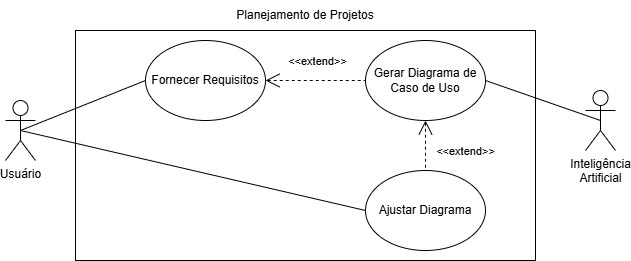

The diagram above was exported from draw.io. Its source (the exported page's mxGraphModel, read from the mxfile embedded in the PNG):
<mxGraphModel dx="1120" dy="460" grid="1" gridSize="10" guides="1" tooltips="1" connect="1" arrows="1" fold="1" page="1" pageScale="1" pageWidth="827" pageHeight="1169" math="0" shadow="0">
  <root>
    <mxCell id="0" />
    <mxCell id="1" parent="0" />
    <mxCell id="3YBcBf-QT2foi3R4CroI-7" value="" style="rounded=0;whiteSpace=wrap;html=1;" parent="1" vertex="1">
      <mxGeometry x="160" y="120" width="460" height="230" as="geometry" />
    </mxCell>
    <mxCell id="3YBcBf-QT2foi3R4CroI-1" value="Usuário" style="shape=umlActor;verticalLabelPosition=bottom;verticalAlign=top;html=1;outlineConnect=0;" parent="1" vertex="1">
      <mxGeometry x="90" y="190" width="30" height="60" as="geometry" />
    </mxCell>
    <mxCell id="3YBcBf-QT2foi3R4CroI-8" value="Planejamento de Projetos" style="text;html=1;align=center;verticalAlign=middle;whiteSpace=wrap;rounded=0;" parent="1" vertex="1">
      <mxGeometry x="320" y="90" width="140" height="30" as="geometry" />
    </mxCell>
    <mxCell id="3YBcBf-QT2foi3R4CroI-10" value="Inteligência &lt;br&gt;Artificial" style="shape=umlActor;verticalLabelPosition=bottom;verticalAlign=top;html=1;outlineConnect=0;" parent="1" vertex="1">
      <mxGeometry x="670" y="180" width="30" height="60" as="geometry" />
    </mxCell>
    <mxCell id="3YBcBf-QT2foi3R4CroI-12" value="Fornecer Requisitos" style="ellipse;whiteSpace=wrap;html=1;" parent="1" vertex="1">
      <mxGeometry x="230" y="130" width="120" height="80" as="geometry" />
    </mxCell>
    <mxCell id="3YBcBf-QT2foi3R4CroI-16" value="" style="endArrow=none;html=1;rounded=0;exitX=0.5;exitY=0.5;exitDx=0;exitDy=0;exitPerimeter=0;entryX=0;entryY=0.5;entryDx=0;entryDy=0;" parent="1" source="3YBcBf-QT2foi3R4CroI-1" target="3YBcBf-QT2foi3R4CroI-12" edge="1">
      <mxGeometry width="50" height="50" relative="1" as="geometry">
        <mxPoint x="310" y="330" as="sourcePoint" />
        <mxPoint x="360" y="280" as="targetPoint" />
      </mxGeometry>
    </mxCell>
    <mxCell id="3YBcBf-QT2foi3R4CroI-17" value="Gerar Diagrama de Caso de Uso&lt;span style=&quot;color: rgba(0, 0, 0, 0); font-family: monospace; font-size: 0px; text-align: start; text-wrap-mode: nowrap;&quot;&gt;%3CmxGraphModel%3E%3Croot%3E%3CmxCell%20id%3D%220%22%2F%3E%3CmxCell%20id%3D%221%22%20parent%3D%220%22%2F%3E%3CmxCell%20id%3D%222%22%20value%3D%22Usu%C3%A1rio%22%20style%3D%22shape%3DumlActor%3BverticalLabelPosition%3Dbottom%3BverticalAlign%3Dtop%3Bhtml%3D1%3BoutlineConnect%3D0%3B%22%20vertex%3D%221%22%20parent%3D%221%22%3E%3CmxGeometry%20x%3D%2280%22%20y%3D%22190%22%20width%3D%2230%22%20height%3D%2260%22%20as%3D%22geometry%22%2F%3E%3C%2FmxCell%3E%3C%2Froot%3E%3C%2FmxGraphModel%3E&lt;/span&gt;" style="ellipse;whiteSpace=wrap;html=1;" parent="1" vertex="1">
      <mxGeometry x="450" y="130" width="120" height="80" as="geometry" />
    </mxCell>
    <mxCell id="3YBcBf-QT2foi3R4CroI-18" value="Ajustar Diagrama" style="ellipse;whiteSpace=wrap;html=1;" parent="1" vertex="1">
      <mxGeometry x="450" y="260" width="120" height="80" as="geometry" />
    </mxCell>
    <mxCell id="3YBcBf-QT2foi3R4CroI-19" value="&amp;lt;&amp;lt;extend&amp;gt;&amp;gt;" style="edgeStyle=none;html=1;startArrow=open;endArrow=none;startSize=12;verticalAlign=bottom;dashed=1;labelBackgroundColor=none;rounded=0;exitX=1;exitY=0.5;exitDx=0;exitDy=0;entryX=0;entryY=0.5;entryDx=0;entryDy=0;" parent="1" source="3YBcBf-QT2foi3R4CroI-12" target="3YBcBf-QT2foi3R4CroI-17" edge="1">
      <mxGeometry x="0.0377" y="10" width="160" relative="1" as="geometry">
        <mxPoint x="300" y="300" as="sourcePoint" />
        <mxPoint x="440" y="260" as="targetPoint" />
        <mxPoint as="offset" />
      </mxGeometry>
    </mxCell>
    <mxCell id="3YBcBf-QT2foi3R4CroI-21" value="" style="endArrow=none;html=1;rounded=0;exitX=0.5;exitY=0.5;exitDx=0;exitDy=0;exitPerimeter=0;entryX=1;entryY=0.5;entryDx=0;entryDy=0;" parent="1" source="3YBcBf-QT2foi3R4CroI-10" target="3YBcBf-QT2foi3R4CroI-17" edge="1">
      <mxGeometry width="50" height="50" relative="1" as="geometry">
        <mxPoint x="400" y="250" as="sourcePoint" />
        <mxPoint x="450" y="200" as="targetPoint" />
      </mxGeometry>
    </mxCell>
    <mxCell id="xcTUYU6kXKfWwLJvwA0S-1" value="&amp;lt;&amp;lt;extend&amp;gt;&amp;gt;" style="edgeStyle=none;html=1;startArrow=open;endArrow=none;startSize=12;verticalAlign=bottom;dashed=1;labelBackgroundColor=none;rounded=0;exitX=0.5;exitY=1;exitDx=0;exitDy=0;entryX=0.5;entryY=0;entryDx=0;entryDy=0;" parent="1" source="3YBcBf-QT2foi3R4CroI-17" target="3YBcBf-QT2foi3R4CroI-18" edge="1">
      <mxGeometry x="0.6" y="40" width="160" relative="1" as="geometry">
        <mxPoint x="320" y="230" as="sourcePoint" />
        <mxPoint x="460" y="190" as="targetPoint" />
        <mxPoint as="offset" />
      </mxGeometry>
    </mxCell>
    <mxCell id="PR6uNlxcpwW-7ZnC1cLO-2" value="" style="endArrow=none;html=1;rounded=0;exitX=0;exitY=0.5;exitDx=0;exitDy=0;entryX=0.5;entryY=0.5;entryDx=0;entryDy=0;entryPerimeter=0;" parent="1" source="3YBcBf-QT2foi3R4CroI-18" target="3YBcBf-QT2foi3R4CroI-1" edge="1">
      <mxGeometry width="50" height="50" relative="1" as="geometry">
        <mxPoint x="360" y="290" as="sourcePoint" />
        <mxPoint x="410" y="240" as="targetPoint" />
      </mxGeometry>
    </mxCell>
  </root>
</mxGraphModel>